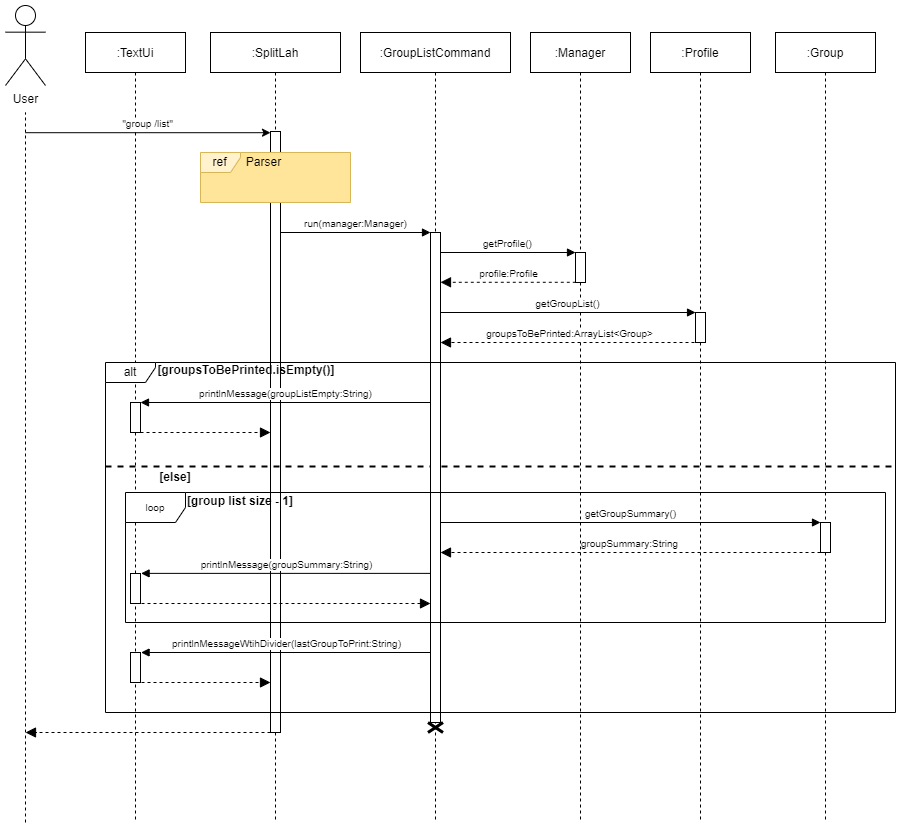

The diagram above was exported from draw.io. Its source (the exported page's mxGraphModel, read from the mxfile embedded in the PNG):
<mxGraphModel dx="1093" dy="567" grid="1" gridSize="10" guides="1" tooltips="1" connect="1" arrows="1" fold="1" page="1" pageScale="1" pageWidth="827" pageHeight="1169" math="0" shadow="0">
  <root>
    <mxCell id="0" />
    <mxCell id="1" parent="0" />
    <mxCell id="oVjwNZ5u2bl8xgiLEflM-3" value=":TextUi" style="shape=umlLifeline;perimeter=lifelinePerimeter;container=1;collapsible=0;recursiveResize=0;rounded=0;shadow=0;strokeWidth=1;" parent="1" vertex="1">
      <mxGeometry x="120" y="80" width="100" height="790" as="geometry" />
    </mxCell>
    <mxCell id="QAUnM1zsUdS9mq0ZJhTS-27" value="" style="html=1;points=[];perimeter=orthogonalPerimeter;rounded=0;" vertex="1" parent="oVjwNZ5u2bl8xgiLEflM-3">
      <mxGeometry x="45" y="370" width="10" height="30" as="geometry" />
    </mxCell>
    <mxCell id="QAUnM1zsUdS9mq0ZJhTS-29" value="" style="html=1;points=[];perimeter=orthogonalPerimeter;rounded=0;" vertex="1" parent="oVjwNZ5u2bl8xgiLEflM-3">
      <mxGeometry x="45" y="541" width="10" height="30" as="geometry" />
    </mxCell>
    <mxCell id="d7AUJ65uzD_c2SRI_hr1-5" value="" style="html=1;verticalAlign=bottom;endArrow=block;dashed=1;endSize=8;rounded=0;fontSize=10;endFill=1;" edge="1" parent="oVjwNZ5u2bl8xgiLEflM-3">
      <mxGeometry relative="1" as="geometry">
        <mxPoint x="185" y="700" as="sourcePoint" />
        <mxPoint x="-60" y="700" as="targetPoint" />
      </mxGeometry>
    </mxCell>
    <mxCell id="QAUnM1zsUdS9mq0ZJhTS-45" value="" style="html=1;points=[];perimeter=orthogonalPerimeter;rounded=0;" vertex="1" parent="oVjwNZ5u2bl8xgiLEflM-3">
      <mxGeometry x="45" y="620" width="10" height="30" as="geometry" />
    </mxCell>
    <mxCell id="oVjwNZ5u2bl8xgiLEflM-9" value="User" style="shape=umlActor;verticalLabelPosition=bottom;verticalAlign=top;html=1;outlineConnect=0;rounded=0;" parent="1" vertex="1">
      <mxGeometry x="40" y="53" width="40" height="80" as="geometry" />
    </mxCell>
    <mxCell id="oVjwNZ5u2bl8xgiLEflM-10" value="" style="endArrow=none;dashed=1;html=1;rounded=0;" parent="1" edge="1">
      <mxGeometry width="50" height="50" relative="1" as="geometry">
        <mxPoint x="60" y="870" as="sourcePoint" />
        <mxPoint x="59.999999999999886" y="160" as="targetPoint" />
      </mxGeometry>
    </mxCell>
    <mxCell id="oVjwNZ5u2bl8xgiLEflM-37" value=":Manager" style="shape=umlLifeline;perimeter=lifelinePerimeter;container=1;collapsible=0;recursiveResize=0;rounded=0;shadow=0;strokeWidth=1;" parent="1" vertex="1">
      <mxGeometry x="565" y="80" width="100" height="790" as="geometry" />
    </mxCell>
    <mxCell id="oVjwNZ5u2bl8xgiLEflM-51" value="" style="html=1;points=[];perimeter=orthogonalPerimeter;rounded=0;" parent="oVjwNZ5u2bl8xgiLEflM-37" vertex="1">
      <mxGeometry x="45" y="220" width="10" height="30" as="geometry" />
    </mxCell>
    <mxCell id="QAUnM1zsUdS9mq0ZJhTS-17" value="getProfile()" style="html=1;verticalAlign=bottom;endArrow=block;rounded=0;fontSize=10;exitX=1;exitY=0.102;exitDx=0;exitDy=0;exitPerimeter=0;" edge="1" parent="oVjwNZ5u2bl8xgiLEflM-37" target="oVjwNZ5u2bl8xgiLEflM-51">
      <mxGeometry width="80" relative="1" as="geometry">
        <mxPoint x="-90" y="220" as="sourcePoint" />
        <mxPoint x="40" y="220" as="targetPoint" />
      </mxGeometry>
    </mxCell>
    <mxCell id="QAUnM1zsUdS9mq0ZJhTS-19" value="getGroupList()" style="html=1;verticalAlign=bottom;endArrow=block;rounded=0;fontSize=10;exitX=1;exitY=0.102;exitDx=0;exitDy=0;exitPerimeter=0;entryX=0.003;entryY=0;entryDx=0;entryDy=0;entryPerimeter=0;" edge="1" parent="oVjwNZ5u2bl8xgiLEflM-37" target="oVjwNZ5u2bl8xgiLEflM-79">
      <mxGeometry width="80" relative="1" as="geometry">
        <mxPoint x="-90" y="280" as="sourcePoint" />
        <mxPoint x="180" y="280" as="targetPoint" />
      </mxGeometry>
    </mxCell>
    <mxCell id="oVjwNZ5u2bl8xgiLEflM-57" value=":Profile" style="shape=umlLifeline;perimeter=lifelinePerimeter;container=0;collapsible=0;recursiveResize=0;rounded=0;shadow=0;strokeWidth=1;" parent="1" vertex="1">
      <mxGeometry x="685" y="80" width="100" height="790" as="geometry" />
    </mxCell>
    <mxCell id="oVjwNZ5u2bl8xgiLEflM-70" value=":SplitLah" style="shape=umlLifeline;perimeter=lifelinePerimeter;container=1;collapsible=0;recursiveResize=0;rounded=0;shadow=0;strokeWidth=1;" parent="1" vertex="1">
      <mxGeometry x="245" y="80" width="130" height="790" as="geometry" />
    </mxCell>
    <mxCell id="QAUnM1zsUdS9mq0ZJhTS-13" value="" style="html=1;points=[];perimeter=orthogonalPerimeter;rounded=0;" vertex="1" parent="oVjwNZ5u2bl8xgiLEflM-70">
      <mxGeometry x="60" y="99" width="10" height="601" as="geometry" />
    </mxCell>
    <mxCell id="QAUnM1zsUdS9mq0ZJhTS-1" value="" style="group" connectable="0" vertex="1" parent="oVjwNZ5u2bl8xgiLEflM-70">
      <mxGeometry x="-10" y="120" width="150" height="50" as="geometry" />
    </mxCell>
    <mxCell id="QAUnM1zsUdS9mq0ZJhTS-2" value="" style="html=1;strokeColor=none;fillColor=#FFE599;" vertex="1" parent="QAUnM1zsUdS9mq0ZJhTS-1">
      <mxGeometry width="150" height="50" as="geometry" />
    </mxCell>
    <mxCell id="QAUnM1zsUdS9mq0ZJhTS-3" value="" style="group" connectable="0" vertex="1" parent="QAUnM1zsUdS9mq0ZJhTS-1">
      <mxGeometry width="150" height="50" as="geometry" />
    </mxCell>
    <mxCell id="QAUnM1zsUdS9mq0ZJhTS-4" value="ref" style="shape=umlFrame;whiteSpace=wrap;html=1;width=40;height=20;fillColor=#fff2cc;strokeColor=#d6b656;" vertex="1" parent="QAUnM1zsUdS9mq0ZJhTS-3">
      <mxGeometry width="150" height="50" as="geometry" />
    </mxCell>
    <mxCell id="QAUnM1zsUdS9mq0ZJhTS-5" value="Parser" style="text;html=1;align=center;verticalAlign=middle;resizable=0;points=[];autosize=1;strokeColor=none;fillColor=none;" vertex="1" parent="QAUnM1zsUdS9mq0ZJhTS-3">
      <mxGeometry x="38" width="50" height="20" as="geometry" />
    </mxCell>
    <mxCell id="QAUnM1zsUdS9mq0ZJhTS-39" value="&lt;b&gt;[group list size - 1]&lt;/b&gt;" style="text;html=1;strokeColor=none;fillColor=none;align=center;verticalAlign=middle;whiteSpace=wrap;rounded=0;" vertex="1" parent="oVjwNZ5u2bl8xgiLEflM-70">
      <mxGeometry x="-35" y="454" width="130" height="30" as="geometry" />
    </mxCell>
    <mxCell id="oVjwNZ5u2bl8xgiLEflM-77" value="&quot;group /list&quot;" style="html=1;verticalAlign=bottom;endArrow=classic;rounded=0;endFill=1;fontSize=10;" parent="1" edge="1" target="QAUnM1zsUdS9mq0ZJhTS-13">
      <mxGeometry width="80" relative="1" as="geometry">
        <mxPoint x="60" y="180.2" as="sourcePoint" />
        <mxPoint x="300" y="180" as="targetPoint" />
      </mxGeometry>
    </mxCell>
    <mxCell id="oVjwNZ5u2bl8xgiLEflM-167" value="" style="line;strokeWidth=2;fillColor=none;align=left;verticalAlign=middle;spacingTop=-1;spacingLeft=3;spacingRight=3;rotatable=0;labelPosition=right;points=[];portConstraint=eastwest;fontSize=10;dashed=1;rounded=0;" parent="1" vertex="1">
      <mxGeometry x="140" y="510" width="790" height="8" as="geometry" />
    </mxCell>
    <mxCell id="oVjwNZ5u2bl8xgiLEflM-79" value="" style="html=1;points=[];perimeter=orthogonalPerimeter;rounded=0;" parent="1" vertex="1">
      <mxGeometry x="730" y="360" width="10" height="30" as="geometry" />
    </mxCell>
    <mxCell id="QAUnM1zsUdS9mq0ZJhTS-6" value=":GroupListCommand" style="shape=umlLifeline;perimeter=lifelinePerimeter;container=1;collapsible=0;recursiveResize=0;rounded=0;shadow=0;strokeWidth=1;" vertex="1" parent="1">
      <mxGeometry x="395" y="80" width="150" height="790" as="geometry" />
    </mxCell>
    <mxCell id="QAUnM1zsUdS9mq0ZJhTS-7" value="" style="html=1;points=[];perimeter=orthogonalPerimeter;" vertex="1" parent="QAUnM1zsUdS9mq0ZJhTS-6">
      <mxGeometry x="70" y="200" width="10" height="490" as="geometry" />
    </mxCell>
    <mxCell id="QAUnM1zsUdS9mq0ZJhTS-16" value="run(manager:Manager)" style="html=1;verticalAlign=bottom;endArrow=block;rounded=0;fontSize=10;" edge="1" parent="QAUnM1zsUdS9mq0ZJhTS-6">
      <mxGeometry width="80" relative="1" as="geometry">
        <mxPoint x="-80" y="200" as="sourcePoint" />
        <mxPoint x="70" y="200" as="targetPoint" />
      </mxGeometry>
    </mxCell>
    <mxCell id="QAUnM1zsUdS9mq0ZJhTS-33" value="" style="shape=umlDestroy;whiteSpace=wrap;html=1;strokeWidth=3;fontSize=10;" vertex="1" parent="QAUnM1zsUdS9mq0ZJhTS-6">
      <mxGeometry x="67.5" y="690" width="15" height="10" as="geometry" />
    </mxCell>
    <mxCell id="QAUnM1zsUdS9mq0ZJhTS-44" value="printlnMessageWtihDivider(lastGroupToPrint:String)" style="html=1;verticalAlign=bottom;endArrow=block;rounded=0;fontSize=10;entryX=1.06;entryY=-0.004;entryDx=0;entryDy=0;entryPerimeter=0;" edge="1" parent="QAUnM1zsUdS9mq0ZJhTS-6">
      <mxGeometry width="80" relative="1" as="geometry">
        <mxPoint x="70" y="620.0000000000001" as="sourcePoint" />
        <mxPoint x="-219.4000000000001" y="620.0000000000001" as="targetPoint" />
      </mxGeometry>
    </mxCell>
    <mxCell id="QAUnM1zsUdS9mq0ZJhTS-18" value="profile:Profile" style="html=1;verticalAlign=bottom;endArrow=block;dashed=1;endSize=8;rounded=0;fontSize=10;exitX=0.028;exitY=0.993;exitDx=0;exitDy=0;exitPerimeter=0;endFill=1;" edge="1" parent="1" source="oVjwNZ5u2bl8xgiLEflM-51" target="QAUnM1zsUdS9mq0ZJhTS-7">
      <mxGeometry relative="1" as="geometry">
        <mxPoint x="650" y="330" as="sourcePoint" />
        <mxPoint x="520" y="330" as="targetPoint" />
      </mxGeometry>
    </mxCell>
    <mxCell id="QAUnM1zsUdS9mq0ZJhTS-20" value="groupsToBePrinted:ArrayList&amp;lt;Group&amp;gt;" style="html=1;verticalAlign=bottom;endArrow=block;dashed=1;endSize=8;rounded=0;fontSize=10;endFill=1;exitX=0.5;exitY=1;exitDx=0;exitDy=0;exitPerimeter=0;" edge="1" parent="1" source="oVjwNZ5u2bl8xgiLEflM-79" target="QAUnM1zsUdS9mq0ZJhTS-7">
      <mxGeometry relative="1" as="geometry">
        <mxPoint x="770" y="390" as="sourcePoint" />
        <mxPoint x="519.5200000000002" y="390" as="targetPoint" />
      </mxGeometry>
    </mxCell>
    <mxCell id="oVjwNZ5u2bl8xgiLEflM-71" value="&lt;b&gt;[groupsToBePrinted.isEmpty()]&lt;/b&gt;" style="text;html=1;strokeColor=none;fillColor=none;align=center;verticalAlign=middle;whiteSpace=wrap;rounded=0;" parent="1" vertex="1">
      <mxGeometry x="251" y="403" width="60" height="30" as="geometry" />
    </mxCell>
    <mxCell id="QAUnM1zsUdS9mq0ZJhTS-28" value="printlnMessage(groupListEmpty:String)" style="html=1;verticalAlign=bottom;endArrow=block;rounded=0;fontSize=10;" edge="1" parent="1">
      <mxGeometry width="80" relative="1" as="geometry">
        <mxPoint x="465" y="450" as="sourcePoint" />
        <mxPoint x="175" y="450" as="targetPoint" />
      </mxGeometry>
    </mxCell>
    <mxCell id="QAUnM1zsUdS9mq0ZJhTS-30" value="printlnMessage(groupSummary:String)" style="html=1;verticalAlign=bottom;endArrow=block;rounded=0;fontSize=10;entryX=1.06;entryY=-0.004;entryDx=0;entryDy=0;entryPerimeter=0;" edge="1" parent="1">
      <mxGeometry width="80" relative="1" as="geometry">
        <mxPoint x="465" y="620.8800000000001" as="sourcePoint" />
        <mxPoint x="175.5999999999999" y="620.8800000000001" as="targetPoint" />
      </mxGeometry>
    </mxCell>
    <mxCell id="QAUnM1zsUdS9mq0ZJhTS-31" value="" style="html=1;verticalAlign=bottom;endArrow=block;dashed=1;endSize=8;rounded=0;fontSize=10;endFill=1;" edge="1" parent="1" source="QAUnM1zsUdS9mq0ZJhTS-27" target="QAUnM1zsUdS9mq0ZJhTS-13">
      <mxGeometry relative="1" as="geometry">
        <mxPoint x="760.48" y="480" as="sourcePoint" />
        <mxPoint x="300" y="480" as="targetPoint" />
        <Array as="points">
          <mxPoint x="270" y="480" />
        </Array>
      </mxGeometry>
    </mxCell>
    <mxCell id="QAUnM1zsUdS9mq0ZJhTS-32" value="" style="html=1;verticalAlign=bottom;endArrow=block;dashed=1;endSize=8;rounded=0;fontSize=10;endFill=1;" edge="1" parent="1">
      <mxGeometry relative="1" as="geometry">
        <mxPoint x="170" y="651" as="sourcePoint" />
        <mxPoint x="465" y="651" as="targetPoint" />
      </mxGeometry>
    </mxCell>
    <mxCell id="QAUnM1zsUdS9mq0ZJhTS-36" value="&lt;b&gt;[else]&lt;/b&gt;" style="text;html=1;strokeColor=none;fillColor=none;align=center;verticalAlign=middle;whiteSpace=wrap;rounded=0;" vertex="1" parent="1">
      <mxGeometry x="180" y="510" width="60" height="30" as="geometry" />
    </mxCell>
    <mxCell id="QAUnM1zsUdS9mq0ZJhTS-37" value=":Group" style="shape=umlLifeline;perimeter=lifelinePerimeter;container=0;collapsible=0;recursiveResize=0;rounded=0;shadow=0;strokeWidth=1;" vertex="1" parent="1">
      <mxGeometry x="810" y="80" width="100" height="790" as="geometry" />
    </mxCell>
    <mxCell id="QAUnM1zsUdS9mq0ZJhTS-40" value="" style="html=1;points=[];perimeter=orthogonalPerimeter;rounded=0;" vertex="1" parent="1">
      <mxGeometry x="855" y="570" width="10" height="30" as="geometry" />
    </mxCell>
    <mxCell id="QAUnM1zsUdS9mq0ZJhTS-41" value="getGroupSummary()" style="html=1;verticalAlign=bottom;endArrow=block;rounded=0;fontSize=10;exitX=1;exitY=0.102;exitDx=0;exitDy=0;exitPerimeter=0;" edge="1" parent="1" target="QAUnM1zsUdS9mq0ZJhTS-40">
      <mxGeometry width="80" relative="1" as="geometry">
        <mxPoint x="474.97" y="570" as="sourcePoint" />
        <mxPoint x="730.0000000000002" y="570" as="targetPoint" />
      </mxGeometry>
    </mxCell>
    <mxCell id="QAUnM1zsUdS9mq0ZJhTS-43" value="groupSummary:String" style="html=1;verticalAlign=bottom;endArrow=block;dashed=1;endSize=8;rounded=0;fontSize=10;endFill=1;exitX=0.5;exitY=1;exitDx=0;exitDy=0;exitPerimeter=0;" edge="1" parent="1" target="QAUnM1zsUdS9mq0ZJhTS-7">
      <mxGeometry relative="1" as="geometry">
        <mxPoint x="855" y="600" as="sourcePoint" />
        <mxPoint x="595" y="600" as="targetPoint" />
      </mxGeometry>
    </mxCell>
    <mxCell id="QAUnM1zsUdS9mq0ZJhTS-46" value="" style="html=1;verticalAlign=bottom;endArrow=block;dashed=1;endSize=8;rounded=0;fontSize=10;endFill=1;" edge="1" parent="1" target="QAUnM1zsUdS9mq0ZJhTS-13">
      <mxGeometry relative="1" as="geometry">
        <mxPoint x="170" y="730" as="sourcePoint" />
        <mxPoint x="300" y="730" as="targetPoint" />
      </mxGeometry>
    </mxCell>
    <mxCell id="QAUnM1zsUdS9mq0ZJhTS-38" value="loop" style="shape=umlFrame;whiteSpace=wrap;html=1;fontSize=10;" vertex="1" parent="1">
      <mxGeometry x="160" y="540" width="760" height="130" as="geometry" />
    </mxCell>
    <mxCell id="d7AUJ65uzD_c2SRI_hr1-6" value="alt" style="shape=umlFrame;whiteSpace=wrap;html=1;width=50;height=20;" vertex="1" parent="1">
      <mxGeometry x="140" y="410" width="790" height="350" as="geometry" />
    </mxCell>
  </root>
</mxGraphModel>